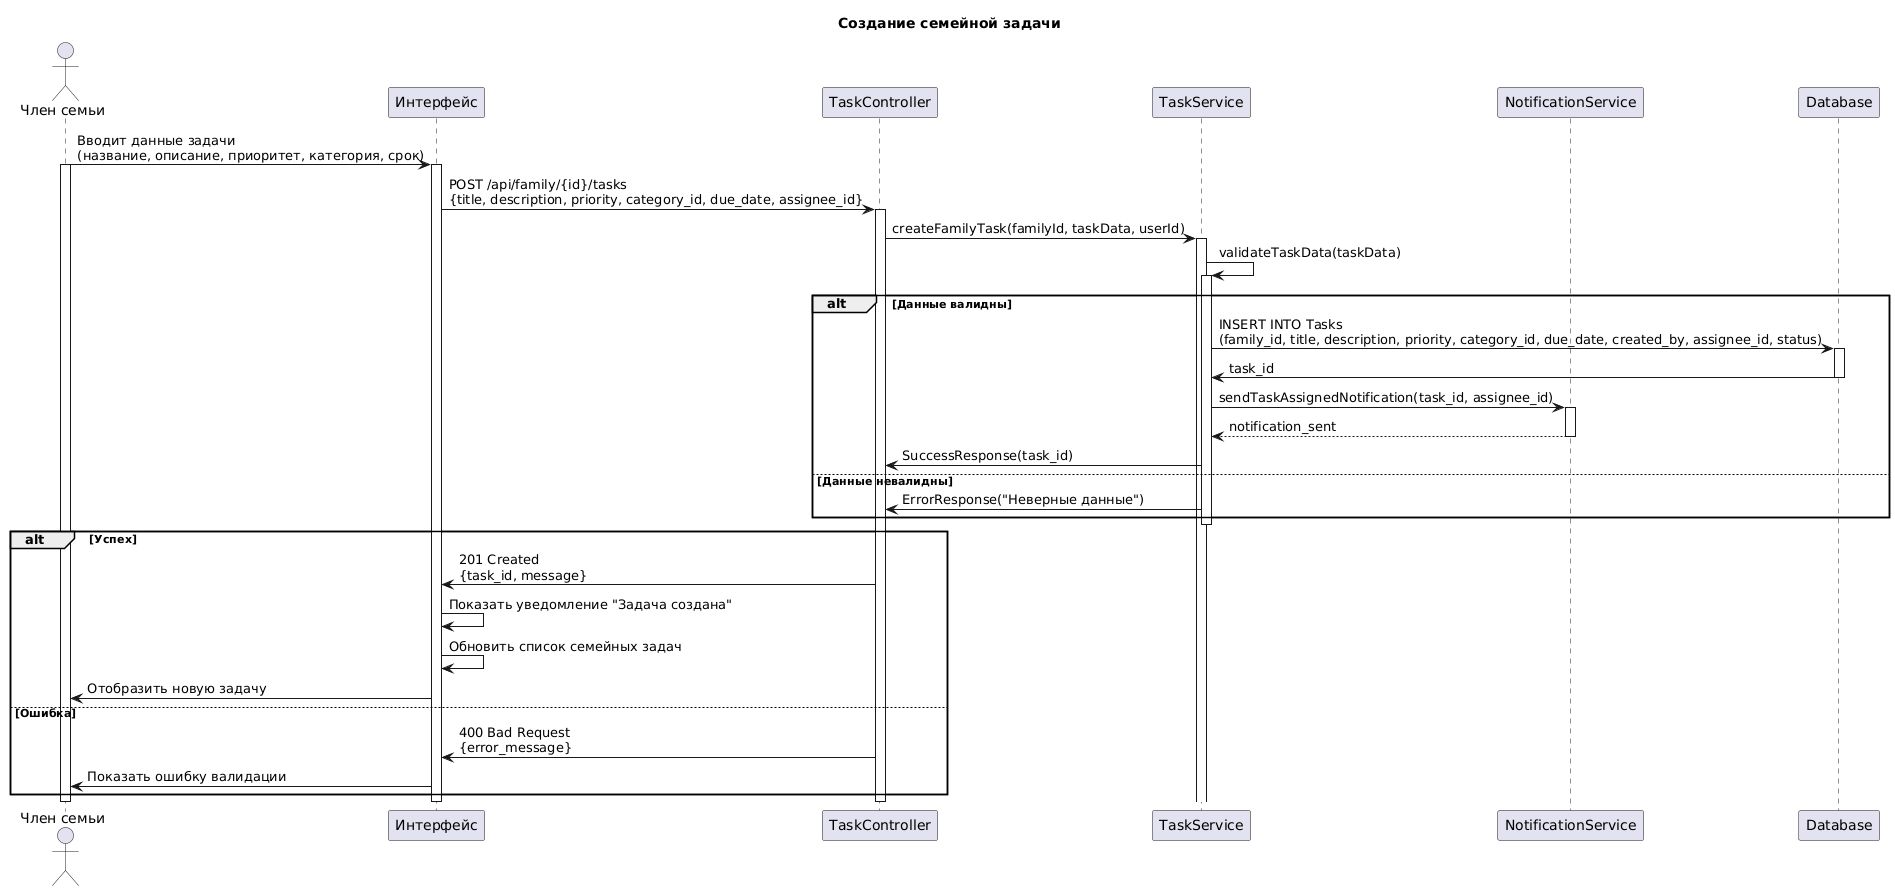

The diagram above was rendered by PlantUML. Its source (embedded in the PNG):
@startuml
title Создание семейной задачи

actor "Член семьи" as User
participant "Интерфейс" as UI
participant "TaskController" as Controller
participant "TaskService" as Service
participant "NotificationService" as Notify
participant "Database" as DB

User -> UI: Вводит данные задачи\n(название, описание, приоритет, категория, срок)
activate User
activate UI

UI -> Controller: POST /api/family/{id}/tasks\n{title, description, priority, category_id, due_date, assignee_id}
activate Controller

Controller -> Service: createFamilyTask(familyId, taskData, userId)
activate Service

Service -> Service: validateTaskData(taskData)
activate Service

alt Данные валидны
  Service -> DB: INSERT INTO Tasks\n(family_id, title, description, priority, category_id, due_date, created_by, assignee_id, status)
  activate DB
  DB -> Service: task_id
  deactivate DB
  
  Service -> Notify: sendTaskAssignedNotification(task_id, assignee_id)
  activate Notify
  Notify --> Service: notification_sent
  deactivate Notify
  
  Service -> Controller: SuccessResponse(task_id)
else Данные невалидны
  Service -> Controller: ErrorResponse("Неверные данные")
end
deactivate Service

alt Успех
  Controller -> UI: 201 Created\n{task_id, message}
  UI -> UI: Показать уведомление "Задача создана"
  UI -> UI: Обновить список семейных задач
  UI -> User: Отобразить новую задачу
else Ошибка
  Controller -> UI: 400 Bad Request\n{error_message}
  UI -> User: Показать ошибку валидации
end
deactivate Controller
deactivate UI
deactivate User
@enduml